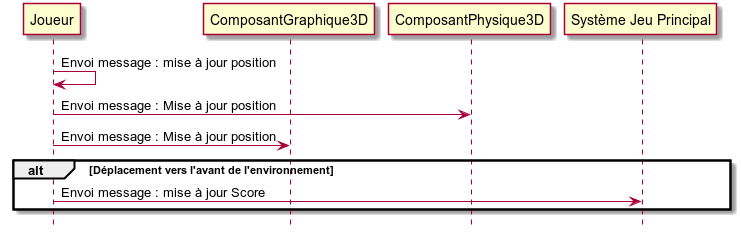

The diagram above was rendered by PlantUML. Its source (embedded in the PNG):
@startuml
hide footbox
participant "Joueur" as joueur

participant "ComposantGraphique3D" as compGraph
participant "ComposantPhysique3D" as compPhys
participant "Système Jeu Principal" as syst

joueur -> joueur : Envoi message : mise à jour position

joueur -> compPhys : Envoi message : Mise à jour position
joueur -> compGraph : Envoi message : Mise à jour position

alt Déplacement vers l'avant de l'environnement
    joueur -> syst : Envoi message : mise à jour Score
end

@enduml